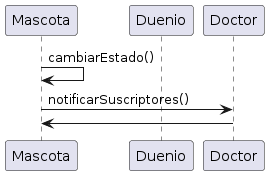

The diagram above was rendered by PlantUML. Its source (embedded in the PNG):
@startuml
participant Mascota as Mascota
participant Duenio as Duenio
participant Doctor as Doctor


Mascota -> Mascota: cambiarEstado()
Mascota-> Doctor: notificarSuscriptores()
Doctor -> Mascota
@enduml